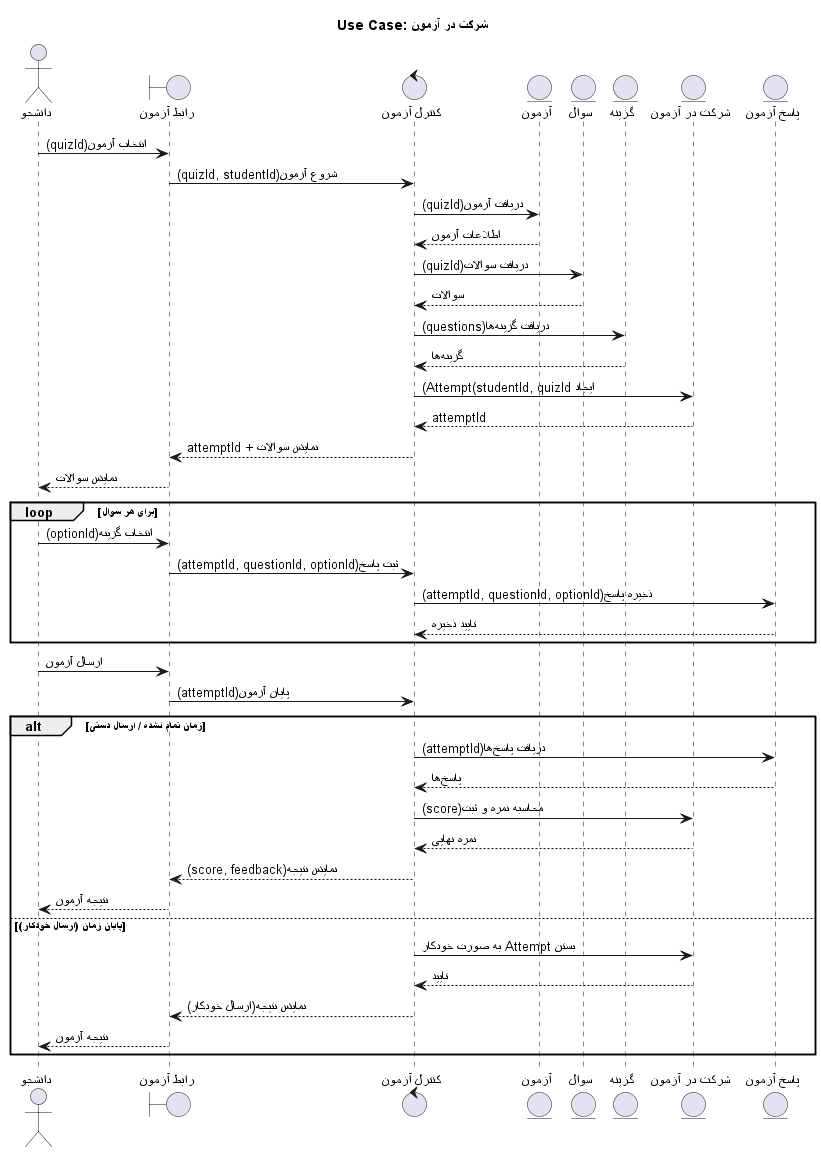

The diagram above was rendered by PlantUML. Its source (embedded in the PNG):
@startuml
title Use Case: شرکت در آزمون

actor "دانشجو" as Student
boundary "رابط آزمون" as BQuiz
control "کنترل آزمون" as CQuiz
entity "آزمون" as EQuiz
entity "سوال" as EQuestion
entity "گزینه" as EOption
entity "شرکت در آزمون" as EAttempt
entity "پاسخ آزمون" as EAnswer

Student -> BQuiz : انتخاب آزمون(quizId)
BQuiz -> CQuiz : شروع آزمون(quizId, studentId)

CQuiz -> EQuiz : دریافت آزمون(quizId)
EQuiz --> CQuiz : اطلاعات آزمون
CQuiz -> EQuestion : دریافت سوالات(quizId)
EQuestion --> CQuiz : سوالات
CQuiz -> EOption : دریافت گزینهها(questions)
EOption --> CQuiz : گزینهها

CQuiz -> EAttempt : ایجاد Attempt(studentId, quizId)
EAttempt --> CQuiz : attemptId

CQuiz --> BQuiz : نمایش سوالات + attemptId
BQuiz --> Student : نمایش سوالات

loop برای هر سوال
  Student -> BQuiz : انتخاب گزینه(optionId)
  BQuiz -> CQuiz : ثبت پاسخ(attemptId, questionId, optionId)
  CQuiz -> EAnswer : ذخیره پاسخ(attemptId, questionId, optionId)
  EAnswer --> CQuiz : تایید ذخیره
end

Student -> BQuiz : ارسال آزمون
BQuiz -> CQuiz : پایان آزمون(attemptId)

alt زمان تمام نشده / ارسال دستی
  CQuiz -> EAnswer : دریافت پاسخها(attemptId)
  EAnswer --> CQuiz : پاسخها
  CQuiz -> EAttempt : محاسبه نمره و ثبت(score)
  EAttempt --> CQuiz : نمره نهایی
  CQuiz --> BQuiz : نمایش نتیجه(score, feedback)
  BQuiz --> Student : نتیجه آزمون
else پایان زمان (ارسال خودکار)
  CQuiz -> EAttempt : بستن Attempt به صورت خودکار
  EAttempt --> CQuiz : تایید
  CQuiz --> BQuiz : نمایش نتیجه(ارسال خودکار)
  BQuiz --> Student : نتیجه آزمون
end

@enduml